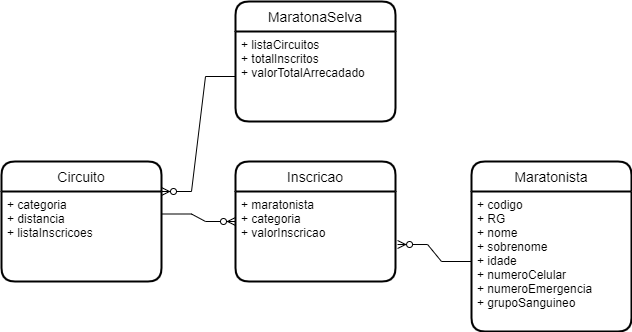

The diagram above was exported from draw.io. Its source (the exported page's mxGraphModel, read from the mxfile embedded in the PNG):
<mxGraphModel dx="868" dy="442" grid="1" gridSize="10" guides="1" tooltips="1" connect="1" arrows="1" fold="1" page="1" pageScale="1" pageWidth="827" pageHeight="1169" math="0" shadow="0">
  <root>
    <mxCell id="0" />
    <mxCell id="1" parent="0" />
    <mxCell id="7LRLoqzni0HUc1IIopjU-1" value="Maratonista" style="swimlane;childLayout=stackLayout;horizontal=1;startSize=30;horizontalStack=0;rounded=1;fontSize=14;fontStyle=0;strokeWidth=2;resizeParent=0;resizeLast=1;shadow=0;dashed=0;align=center;" vertex="1" parent="1">
      <mxGeometry x="570" y="170" width="160" height="170" as="geometry" />
    </mxCell>
    <mxCell id="7LRLoqzni0HUc1IIopjU-2" value="+ codigo&#10;+ RG&#10;+ nome&#10;+ sobrenome&#10;+ idade&#10;+ numeroCelular&#10;+ numeroEmergencia&#10;+ grupoSanguineo" style="align=left;strokeColor=none;fillColor=none;spacingLeft=4;fontSize=12;verticalAlign=top;resizable=0;rotatable=0;part=1;" vertex="1" parent="7LRLoqzni0HUc1IIopjU-1">
      <mxGeometry y="30" width="160" height="140" as="geometry" />
    </mxCell>
    <mxCell id="7LRLoqzni0HUc1IIopjU-3" value="Circuito" style="swimlane;childLayout=stackLayout;horizontal=1;startSize=30;horizontalStack=0;rounded=1;fontSize=14;fontStyle=0;strokeWidth=2;resizeParent=0;resizeLast=1;shadow=0;dashed=0;align=center;" vertex="1" parent="1">
      <mxGeometry x="100" y="170" width="160" height="120" as="geometry" />
    </mxCell>
    <mxCell id="7LRLoqzni0HUc1IIopjU-4" value="+ categoria&#10;+ distancia&#10;+ listaInscricoes" style="align=left;strokeColor=none;fillColor=none;spacingLeft=4;fontSize=12;verticalAlign=top;resizable=0;rotatable=0;part=1;" vertex="1" parent="7LRLoqzni0HUc1IIopjU-3">
      <mxGeometry y="30" width="160" height="90" as="geometry" />
    </mxCell>
    <mxCell id="7LRLoqzni0HUc1IIopjU-5" value="Inscricao" style="swimlane;childLayout=stackLayout;horizontal=1;startSize=30;horizontalStack=0;rounded=1;fontSize=14;fontStyle=0;strokeWidth=2;resizeParent=0;resizeLast=1;shadow=0;dashed=0;align=center;" vertex="1" parent="1">
      <mxGeometry x="334" y="170" width="160" height="120" as="geometry" />
    </mxCell>
    <mxCell id="7LRLoqzni0HUc1IIopjU-6" value="+ maratonista&#10;+ categoria&#10;+ valorInscricao" style="align=left;strokeColor=none;fillColor=none;spacingLeft=4;fontSize=12;verticalAlign=top;resizable=0;rotatable=0;part=1;" vertex="1" parent="7LRLoqzni0HUc1IIopjU-5">
      <mxGeometry y="30" width="160" height="90" as="geometry" />
    </mxCell>
    <mxCell id="7LRLoqzni0HUc1IIopjU-7" value="MaratonaSelva" style="swimlane;childLayout=stackLayout;horizontal=1;startSize=30;horizontalStack=0;rounded=1;fontSize=14;fontStyle=0;strokeWidth=2;resizeParent=0;resizeLast=1;shadow=0;dashed=0;align=center;" vertex="1" parent="1">
      <mxGeometry x="334" y="10" width="160" height="120" as="geometry" />
    </mxCell>
    <mxCell id="7LRLoqzni0HUc1IIopjU-8" value="+ listaCircuitos&#10;+ totalInscritos&#10;+ valorTotalArrecadado" style="align=left;strokeColor=none;fillColor=none;spacingLeft=4;fontSize=12;verticalAlign=top;resizable=0;rotatable=0;part=1;" vertex="1" parent="7LRLoqzni0HUc1IIopjU-7">
      <mxGeometry y="30" width="160" height="90" as="geometry" />
    </mxCell>
    <mxCell id="7LRLoqzni0HUc1IIopjU-12" value="" style="edgeStyle=entityRelationEdgeStyle;fontSize=12;html=1;endArrow=ERzeroToMany;endFill=1;rounded=0;exitX=0;exitY=0.5;exitDx=0;exitDy=0;entryX=1.013;entryY=0.589;entryDx=0;entryDy=0;entryPerimeter=0;" edge="1" parent="1" source="7LRLoqzni0HUc1IIopjU-2" target="7LRLoqzni0HUc1IIopjU-6">
      <mxGeometry width="100" height="100" relative="1" as="geometry">
        <mxPoint x="360" y="380" as="sourcePoint" />
        <mxPoint x="460" y="280" as="targetPoint" />
      </mxGeometry>
    </mxCell>
    <mxCell id="7LRLoqzni0HUc1IIopjU-13" value="" style="edgeStyle=entityRelationEdgeStyle;fontSize=12;html=1;endArrow=ERzeroToMany;endFill=1;rounded=0;entryX=0;entryY=0.5;entryDx=0;entryDy=0;exitX=1;exitY=0.25;exitDx=0;exitDy=0;" edge="1" parent="1" source="7LRLoqzni0HUc1IIopjU-4" target="7LRLoqzni0HUc1IIopjU-5">
      <mxGeometry width="100" height="100" relative="1" as="geometry">
        <mxPoint x="360" y="380" as="sourcePoint" />
        <mxPoint x="460" y="280" as="targetPoint" />
      </mxGeometry>
    </mxCell>
    <mxCell id="7LRLoqzni0HUc1IIopjU-17" value="" style="edgeStyle=entityRelationEdgeStyle;fontSize=12;html=1;endArrow=ERzeroToMany;endFill=1;rounded=0;exitX=0;exitY=0.5;exitDx=0;exitDy=0;entryX=1;entryY=0;entryDx=0;entryDy=0;" edge="1" parent="1" source="7LRLoqzni0HUc1IIopjU-8" target="7LRLoqzni0HUc1IIopjU-4">
      <mxGeometry width="100" height="100" relative="1" as="geometry">
        <mxPoint x="170" y="260" as="sourcePoint" />
        <mxPoint x="270" y="160" as="targetPoint" />
      </mxGeometry>
    </mxCell>
  </root>
</mxGraphModel>